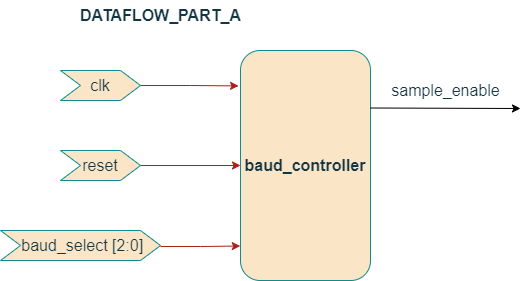

The diagram above was exported from draw.io. Its source (the exported page's mxGraphModel, read from the mxfile embedded in the PNG):
<mxGraphModel dx="1865" dy="539" grid="1" gridSize="10" guides="1" tooltips="1" connect="1" arrows="1" fold="1" page="1" pageScale="1" pageWidth="827" pageHeight="1169" math="0" shadow="0">
  <root>
    <mxCell id="WIyWlLk6GJQsqaUBKTNV-0" />
    <mxCell id="WIyWlLk6GJQsqaUBKTNV-1" parent="WIyWlLk6GJQsqaUBKTNV-0" />
    <mxCell id="orAlNDSlZsRuKgwsluLR-0" style="edgeStyle=orthogonalEdgeStyle;rounded=0;orthogonalLoop=1;jettySize=auto;html=1;exitX=1;exitY=0.5;exitDx=0;exitDy=0;entryX=-0.015;entryY=0.154;entryDx=0;entryDy=0;entryPerimeter=0;fontSize=16;strokeColor=#A8201A;fontColor=#143642;labelBackgroundColor=#DAD2D8;" edge="1" parent="WIyWlLk6GJQsqaUBKTNV-1" source="orAlNDSlZsRuKgwsluLR-1" target="orAlNDSlZsRuKgwsluLR-6">
      <mxGeometry relative="1" as="geometry" />
    </mxCell>
    <mxCell id="orAlNDSlZsRuKgwsluLR-1" value="&lt;font style=&quot;font-size: 16px;&quot;&gt;clk&lt;/font&gt;" style="shape=step;perimeter=stepPerimeter;whiteSpace=wrap;html=1;fixedSize=1;fillColor=#FAE5C7;strokeColor=#0F8B8D;fontColor=#143642;" vertex="1" parent="WIyWlLk6GJQsqaUBKTNV-1">
      <mxGeometry x="-90" y="200" width="80" height="30" as="geometry" />
    </mxCell>
    <mxCell id="orAlNDSlZsRuKgwsluLR-2" style="edgeStyle=orthogonalEdgeStyle;rounded=0;orthogonalLoop=1;jettySize=auto;html=1;exitX=1;exitY=0.5;exitDx=0;exitDy=0;entryX=0;entryY=0.5;entryDx=0;entryDy=0;fontSize=16;strokeColor=#A8201A;fontColor=#143642;labelBackgroundColor=#DAD2D8;" edge="1" parent="WIyWlLk6GJQsqaUBKTNV-1" source="orAlNDSlZsRuKgwsluLR-3" target="orAlNDSlZsRuKgwsluLR-6">
      <mxGeometry relative="1" as="geometry" />
    </mxCell>
    <mxCell id="orAlNDSlZsRuKgwsluLR-3" value="&lt;font style=&quot;font-size: 16px;&quot;&gt;reset&lt;/font&gt;" style="shape=step;perimeter=stepPerimeter;whiteSpace=wrap;html=1;fixedSize=1;fillColor=#FAE5C7;strokeColor=#0F8B8D;fontColor=#143642;" vertex="1" parent="WIyWlLk6GJQsqaUBKTNV-1">
      <mxGeometry x="-90" y="280" width="80" height="30" as="geometry" />
    </mxCell>
    <mxCell id="orAlNDSlZsRuKgwsluLR-4" style="edgeStyle=orthogonalEdgeStyle;rounded=0;orthogonalLoop=1;jettySize=auto;html=1;entryX=-0.002;entryY=0.85;entryDx=0;entryDy=0;entryPerimeter=0;fontSize=16;strokeColor=#A8201A;fontColor=#143642;labelBackgroundColor=#DAD2D8;" edge="1" parent="WIyWlLk6GJQsqaUBKTNV-1" target="orAlNDSlZsRuKgwsluLR-6">
      <mxGeometry relative="1" as="geometry">
        <mxPoint x="10" y="376" as="sourcePoint" />
      </mxGeometry>
    </mxCell>
    <mxCell id="orAlNDSlZsRuKgwsluLR-5" value="&lt;span style=&quot;font-size: 16px;&quot;&gt;&amp;nbsp;baud_select [2:0]&lt;/span&gt;" style="shape=step;perimeter=stepPerimeter;whiteSpace=wrap;html=1;fixedSize=1;fillColor=#FAE5C7;strokeColor=#0F8B8D;fontColor=#143642;" vertex="1" parent="WIyWlLk6GJQsqaUBKTNV-1">
      <mxGeometry x="-150" y="360" width="160" height="30" as="geometry" />
    </mxCell>
    <mxCell id="orAlNDSlZsRuKgwsluLR-6" value="&lt;b&gt;baud_controller&lt;/b&gt;" style="rounded=1;whiteSpace=wrap;html=1;fontSize=16;fillColor=#FAE5C7;strokeColor=#0F8B8D;fontColor=#143642;" vertex="1" parent="WIyWlLk6GJQsqaUBKTNV-1">
      <mxGeometry x="90" y="180" width="130" height="230" as="geometry" />
    </mxCell>
    <mxCell id="orAlNDSlZsRuKgwsluLR-7" value="sample_enable" style="text;html=1;align=center;verticalAlign=middle;resizable=0;points=[];autosize=1;strokeColor=none;fillColor=none;fontSize=16;fontColor=#143642;" vertex="1" parent="WIyWlLk6GJQsqaUBKTNV-1">
      <mxGeometry x="230" y="205" width="130" height="30" as="geometry" />
    </mxCell>
    <mxCell id="orAlNDSlZsRuKgwsluLR-8" value="&lt;b&gt;DATAFLOW_PART_A&lt;/b&gt;" style="text;html=1;align=center;verticalAlign=middle;resizable=0;points=[];autosize=1;fontSize=16;fontColor=#143642;" vertex="1" parent="WIyWlLk6GJQsqaUBKTNV-1">
      <mxGeometry x="-80" y="130" width="180" height="30" as="geometry" />
    </mxCell>
    <mxCell id="orAlNDSlZsRuKgwsluLR-13" value="" style="endArrow=classic;html=1;rounded=0;exitX=1;exitY=0.25;exitDx=0;exitDy=0;" edge="1" parent="WIyWlLk6GJQsqaUBKTNV-1" source="orAlNDSlZsRuKgwsluLR-6">
      <mxGeometry width="50" height="50" relative="1" as="geometry">
        <mxPoint x="290" y="310" as="sourcePoint" />
        <mxPoint x="370" y="238" as="targetPoint" />
      </mxGeometry>
    </mxCell>
  </root>
</mxGraphModel>